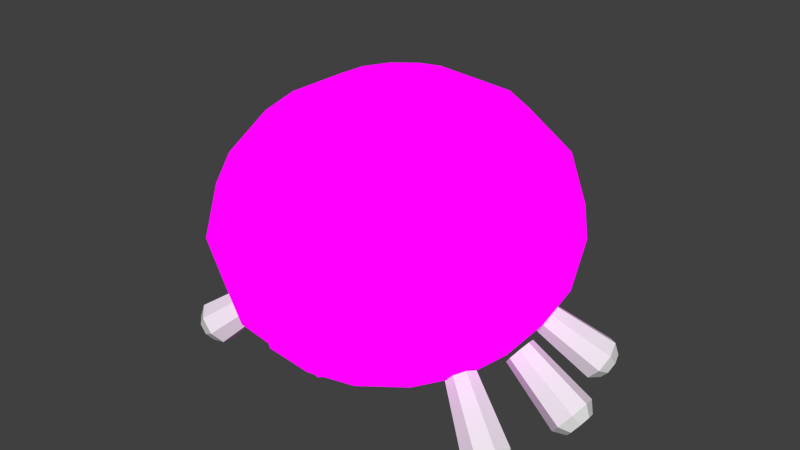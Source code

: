 # Source: spider.blend  (saved by Blender 2.79.0; exported with 4.5.12 LTS)
import bpy
from mathutils import Matrix  # noqa: F401  (used for matrix-valued properties, if any)

bpy.ops.wm.read_factory_settings(use_empty=True)
scene = bpy.context.scene
scene.name = 'Scene'

# ---- collections
col_collection_5 = bpy.data.collections.new('Collection 5'); scene.collection.children.link(col_collection_5)

# ---- images (referenced by path relative to the original .blend; pixels are not part of the script)
import os
ASSET_DIR = os.environ.get("B2B_ASSET_DIR", "")  # directory of the original .blend (textures are referenced by path, not embedded)
HERE = os.path.dirname(os.path.abspath(__file__))  # packed textures are extracted next to this script under _unpacked/

def load_image(name, relpath, width, height, colorspace="sRGB"):
    """Load a texture the original file referenced (path relative to the .blend, or extracted next to this script)."""
    p = next((c for c in (os.path.join(HERE, relpath), os.path.join(ASSET_DIR, relpath)) if relpath and os.path.exists(c)), "")
    if p:
        img = bpy.data.images.load(p, check_existing=True)
        img.name = name
    else:  # same state as the original file: an image datablock whose file is absent (Cycles renders it pink)
        img = bpy.data.images.new(name, width, height)
        img.source = "FILE"
        img.filepath = "//" + (relpath or name)
    img.colorspace_settings.name = colorspace
    return img
img_spider_uv_png = load_image('spider_uv.png', 'uv/spider_uv.png', 1024, 1024, 'sRGB')

# ---- materials (node trees are filled in below, after node groups)
mat_material = bpy.data.materials.new('Material')
mat_material.alpha_threshold = 0.0
mat_material.roughness = 0.5

# ---- material node trees
mat_material.use_nodes = True; mat_material.node_tree.nodes.clear()
_N = mat_material.node_tree.nodes; _L = mat_material.node_tree.links
n0 = _N.new('ShaderNodeOutputMaterial'); n0.name = 'Material Output'; n0.location = (300, 300)
n1 = _N.new('ShaderNodeTexImage'); n1.name = 'Image Texture'; n1.location = (-229, 160)
n1.width = 140
n1.image = img_spider_uv_png
_L.new(n1.outputs[0], n0.inputs[0])
n0.is_active_output = True

# ---- world
world_world = bpy.data.worlds.new('World'); scene.world = world_world
world_world.color = (0.05088, 0.05088, 0.05088)
world_world.use_sun_shadow = False
world_world.sun_shadow_jitter_overblur = 0.0
world_world.cycles.sampling_method = 'NONE'
world_world.cycles.sample_map_resolution = 256

# ---- meshes
me_sphere_007 = bpy.data.meshes.new('Sphere.007')
me_sphere_007.from_pydata([(0.2101, -2.301, 3.92), (0.2116, -2.887, 3.136), (0.1558, -2.78, 1.376), (0.05371, -1.131, 0.2285), (-0.2416, -1.32, 4.495), (-0.5843, -2.177, 3.953), (-0.8264, -2.725, 3.178), (-0.9311, -2.88, 2.288), (-0.8822, -2.619, 1.419), (-0.6874, -1.981, 0.7014), (-0.3763, -1.064, 0.2462), (-0.6128, -1.094, 4.52), (-1.27, -1.759, 4.0), (-1.723, -2.179, 3.24), (-1.901, -2.289, 2.355), (-1.779, -2.072, 1.48), (-1.373, -1.563, 0.7484), (-0.7475, -0.8378, 0.2716), (-0.8688, -0.7431, 4.549), (-1.743, -1.11, 4.054), (-2.341, -1.331, 3.31), (-2.57, -1.371, 2.431), (-2.397, -1.225, 1.551), (-1.846, -0.9143, 0.8026), (-1.004, -0.4868, 0.3009), (-0.9706, -0.3206, 4.578), (-1.931, -0.3298, 4.107), (-2.587, -0.3111, 3.38), (-2.836, -0.2672, 2.506), (-2.642, -0.2049, 1.62), (-2.035, -0.1336, 0.8556), (-1.105, -0.06428, 0.3296), (-0.9027, 0.1089, 4.602), (-1.806, 0.4638, 4.151), (-2.423, 0.7259, 3.437), (-2.659, 0.8552, 2.568), (-2.478, 0.8321, 1.677), (-1.909, 0.66, 0.8995), (-1.037, 0.3653, 0.3534), (-0.6754, 0.4801, 4.617), (-1.386, 1.15, 4.179), (-1.874, 1.622, 3.474), (-2.065, 1.825, 2.608), (-1.93, 1.728, 1.714), (-1.489, 1.346, 0.9276), (-0.8101, 0.7364, 0.3686), (-0.3234, 0.7365, 4.621), (-0.7355, 1.623, 4.187), (-1.024, 2.241, 3.484), (-1.145, 2.495, 2.619), (-1.08, 2.347, 1.724), (-0.8386, 1.82, 0.9355), (-0.4581, 0.9928, 0.3729), (0.09983, 0.8389, 4.614), (0.04648, 1.813, 4.174), (-0.002254, 2.488, 3.467), (-0.03896, 2.763, 2.6), (-0.05805, 2.594, 1.707), (-0.05661, 2.009, 0.9222), (-0.03487, 1.095, 0.3656), (0.1884, -1.387, 4.477), (0.1925, -3.055, 2.242), (0.1071, -2.105, 0.6688), (0.003869, -0.007364, 0.122), (0.1238, 0.2975, 4.665), (-0.09546, 0.2444, 4.669), (-0.2779, 0.1115, 4.667), (-0.3957, -0.0808, 4.659), (-0.4308, -0.3034, 4.647), (-0.3781, -0.5223, 4.632), (-0.2454, -0.7042, 4.617), (-0.05306, -0.8215, 4.603), (0.1697, -0.8562, 4.594)], [], [(4, 71, 70, 11), (63, 3, 10), (62, 2, 8, 9), (61, 1, 6, 7), (0, 60, 4, 5), (3, 62, 9, 10), (2, 61, 7, 8), (1, 0, 5, 6), (7, 6, 13, 14), (5, 4, 11, 12), (10, 9, 16, 17), (8, 7, 14, 15), (6, 5, 12, 13), (11, 70, 69, 18), (63, 10, 17), (9, 8, 15, 16), (17, 16, 23, 24), (15, 14, 21, 22), (13, 12, 19, 20), (18, 69, 68, 25), (63, 17, 24), (16, 15, 22, 23), (14, 13, 20, 21), (12, 11, 18, 19), (20, 19, 26, 27), (25, 68, 67, 32), (63, 24, 31), (23, 22, 29, 30), (21, 20, 27, 28), (19, 18, 25, 26), (24, 23, 30, 31), (22, 21, 28, 29), (63, 31, 38), (30, 29, 36, 37), (28, 27, 34, 35), (26, 25, 32, 33), (31, 30, 37, 38), (29, 28, 35, 36), (27, 26, 33, 34), (32, 67, 66, 39), (33, 32, 39, 40), (38, 37, 44, 45), (36, 35, 42, 43), (34, 33, 40, 41), (39, 66, 65, 46), (63, 38, 45), (37, 36, 43, 44), (35, 34, 41, 42), (45, 44, 51, 52), (43, 42, 49, 50), (41, 40, 47, 48), (46, 65, 64, 53), (63, 45, 52), (44, 43, 50, 51), (42, 41, 48, 49), (40, 39, 46, 47), (63, 52, 59), (51, 50, 57, 58), (49, 48, 55, 56), (47, 46, 53, 54), (52, 51, 58, 59), (50, 49, 56, 57), (48, 47, 54, 55), (72, 64, 65, 66, 67, 68, 69, 70, 71), (60, 72, 71, 4)])
_uv = me_sphere_007.uv_layers.new(name='UVMap')
_uv.uv.foreach_set('vector', [0.4619, 0.3271, 0.4348, 0.2794, 0.4528, 0.2656, 0.4933, 0.2991, 0.02246, 0.3762, 0.05479, 0.2641, 0.09256, 0.2865, 0.0998, 0.1618, 0.1588, 0.07362, 0.2372, 0.1513, 0.1642, 0.2121, 0.5471, 0.6199, 0.4951, 0.5424, 0.5794, 0.4838, 0.6396, 0.5487, 0.4512, 0.4515, 0.4205, 0.3436, 0.4619, 0.3271, 0.5208, 0.4122, 0.05479, 0.2641, 0.0998, 0.1618, 0.1642, 0.2121, 0.09256, 0.2865, 0.1588, 0.07362, 0.2298, 0.0001351, 0.3152, 0.09495, 0.2372, 0.1513, 0.4951, 0.5424, 0.4512, 0.4515, 0.5208, 0.4122, 0.5794, 0.4838, 0.6396, 0.5487, 0.5794, 0.4838, 0.6445, 0.4107, 0.7171, 0.4622, 0.5208, 0.4122, 0.4619, 0.3271, 0.4933, 0.2991, 0.5723, 0.3587, 0.09256, 0.2865, 0.1642, 0.2121, 0.207, 0.2742, 0.1189, 0.3193, 0.2372, 0.1513, 0.3152, 0.09495, 0.3759, 0.2036, 0.2899, 0.238, 0.5794, 0.4838, 0.5208, 0.4122, 0.5723, 0.3587, 0.6445, 0.4107, 0.4933, 0.2991, 0.4528, 0.2656, 0.4639, 0.2467, 0.5129, 0.2632, 0.02246, 0.3762, 0.09256, 0.2865, 0.1189, 0.3193, 0.1642, 0.2121, 0.2372, 0.1513, 0.2899, 0.238, 0.207, 0.2742, 0.1189, 0.3193, 0.207, 0.2742, 0.2285, 0.3437, 0.132, 0.358, 0.2899, 0.238, 0.3759, 0.2036, 0.4063, 0.3213, 0.3167, 0.3324, 0.6445, 0.4107, 0.5723, 0.3587, 0.6055, 0.2941, 0.6891, 0.3244, 0.5129, 0.2632, 0.4639, 0.2467, 0.4669, 0.225, 0.5189, 0.2228, 0.02246, 0.3762, 0.1189, 0.3193, 0.132, 0.358, 0.207, 0.2742, 0.2899, 0.238, 0.3167, 0.3324, 0.2285, 0.3437, 0.7171, 0.4622, 0.6445, 0.4107, 0.6891, 0.3244, 0.7739, 0.3574, 0.5723, 0.3587, 0.4933, 0.2991, 0.5129, 0.2632, 0.6055, 0.2941, 0.6891, 0.3244, 0.6055, 0.2941, 0.618, 0.2216, 0.7097, 0.227, 0.5189, 0.2228, 0.4669, 0.225, 0.4616, 0.2035, 0.5101, 0.1821, 0.02246, 0.3762, 0.132, 0.358, 0.1314, 0.3985, 0.2285, 0.3437, 0.3167, 0.3324, 0.3176, 0.4302, 0.2282, 0.4164, 0.7739, 0.3574, 0.6891, 0.3244, 0.7097, 0.227, 0.8035, 0.2387, 0.6055, 0.2941, 0.5129, 0.2632, 0.5189, 0.2228, 0.618, 0.2216, 0.132, 0.358, 0.2285, 0.3437, 0.2282, 0.4164, 0.1314, 0.3985, 0.3167, 0.3324, 0.4063, 0.3213, 0.4063, 0.44, 0.3176, 0.4302, 0.02246, 0.3762, 0.1314, 0.3985, 0.1168, 0.4369, 0.2282, 0.4164, 0.3176, 0.4302, 0.2932, 0.5309, 0.2052, 0.4882, 0.8035, 0.2387, 0.7097, 0.227, 0.7045, 0.1185, 0.8052, 0.1127, 0.618, 0.2216, 0.5189, 0.2228, 0.5101, 0.1821, 0.6064, 0.1455, 0.1314, 0.3985, 0.2282, 0.4164, 0.2052, 0.4882, 0.1168, 0.4369, 0.3176, 0.4302, 0.4063, 0.44, 0.3831, 0.5537, 0.2932, 0.5309, 0.7097, 0.227, 0.618, 0.2216, 0.6064, 0.1455, 0.7045, 0.1185, 0.5101, 0.1821, 0.4616, 0.2035, 0.4484, 0.1853, 0.4864, 0.1466, 0.6064, 0.1455, 0.5101, 0.1821, 0.4864, 0.1466, 0.5669, 0.07265, 0.1168, 0.4369, 0.2052, 0.4882, 0.1565, 0.5529, 0.0889, 0.4685, 0.7266, 0.719, 0.7341, 0.8103, 0.6222, 0.8114, 0.6208, 0.7227, 0.7045, 0.1185, 0.6064, 0.1455, 0.5669, 0.07265, 0.6558, 0.01425, 0.4864, 0.1466, 0.4484, 0.1853, 0.4292, 0.1731, 0.4503, 0.1221, 0.02246, 0.3762, 0.1168, 0.4369, 0.0889, 0.4685, 0.2052, 0.4882, 0.2932, 0.5309, 0.2318, 0.6201, 0.1565, 0.5529, 0.7341, 0.8103, 0.7284, 0.9045, 0.6201, 0.9012, 0.6222, 0.8114, 0.0889, 0.4685, 0.1565, 0.5529, 0.08224, 0.592, 0.05021, 0.4882, 0.6208, 0.7227, 0.6222, 0.8114, 0.5166, 0.8123, 0.5185, 0.7271, 0.6201, 0.9012, 0.5995, 0.9999, 0.5173, 0.9919, 0.5167, 0.8964, 0.4503, 0.1221, 0.4292, 0.1731, 0.4066, 0.1691, 0.4066, 0.1123, 0.02246, 0.3762, 0.0889, 0.4685, 0.05021, 0.4882, 0.602, 0.6255, 0.6208, 0.7227, 0.5185, 0.7271, 0.5209, 0.6307, 0.6222, 0.8114, 0.6201, 0.9012, 0.5167, 0.8964, 0.5166, 0.8123, 0.5669, 0.07265, 0.4864, 0.1466, 0.4503, 0.1221, 0.4979, 0.02198, 0.02246, 0.3762, 0.05021, 0.4882, 0.005828, 0.4922, 0.5209, 0.6307, 0.5185, 0.7271, 0.4141, 0.7194, 0.4379, 0.6202, 0.5166, 0.8123, 0.5167, 0.8964, 0.4153, 0.9044, 0.4066, 0.8129, 0.4979, 0.02198, 0.4503, 0.1221, 0.4066, 0.1123, 0.4153, 0.0001351, 0.05021, 0.4882, 0.08224, 0.592, 0.0001351, 0.602, 0.005828, 0.4922, 0.5185, 0.7271, 0.5166, 0.8123, 0.4066, 0.8129, 0.4141, 0.7194, 0.5167, 0.8964, 0.5173, 0.9919, 0.4372, 0.9999, 0.4153, 0.9044, 0.4124, 0.2861, 0.4066, 0.1691, 0.4292, 0.1731, 0.4484, 0.1853, 0.4616, 0.2035, 0.4669, 0.225, 0.4639, 0.2467, 0.4528, 0.2656, 0.4348, 0.2794, 0.4205, 0.3436, 0.4124, 0.2861, 0.4348, 0.2794, 0.4619, 0.3271])
_ca = me_sphere_007.color_attributes.new('Col', 'BYTE_COLOR', 'CORNER')
_ca.data.foreach_set('color', [1.0, 1.0, 1.0, 1.0, 1.0, 1.0, 1.0, 1.0, 1.0, 1.0, 1.0, 1.0, 1.0, 1.0, 1.0, 1.0, 1.0, 1.0, 1.0, 1.0, 1.0, 1.0, 1.0, 1.0, 1.0, 1.0, 1.0, 1.0, 1.0, 1.0, 1.0, 1.0, 1.0, 1.0, 1.0, 1.0, 1.0, 1.0, 1.0, 1.0, 1.0, 1.0, 1.0, 1.0, 1.0, 1.0, 1.0, 1.0, 1.0, 1.0, 1.0, 1.0, 1.0, 1.0, 1.0, 1.0, 1.0, 1.0, 1.0, 1.0, 1.0, 1.0, 1.0, 1.0, 1.0, 1.0, 1.0, 1.0, 1.0, 1.0, 1.0, 1.0, 1.0, 1.0, 1.0, 1.0, 1.0, 1.0, 1.0, 1.0, 1.0, 1.0, 1.0, 1.0, 1.0, 1.0, 1.0, 1.0, 1.0, 1.0, 1.0, 1.0, 1.0, 1.0, 1.0, 1.0, 1.0, 1.0, 1.0, 1.0, 1.0, 1.0, 1.0, 1.0, 1.0, 1.0, 1.0, 1.0, 1.0, 1.0, 1.0, 1.0, 1.0, 1.0, 1.0, 1.0, 1.0, 1.0, 1.0, 1.0, 1.0, 1.0, 1.0, 1.0, 1.0, 1.0, 1.0, 1.0, 1.0, 1.0, 1.0, 1.0, 1.0, 1.0, 1.0, 1.0, 1.0, 1.0, 1.0, 1.0, 1.0, 1.0, 1.0, 1.0, 1.0, 1.0, 1.0, 1.0, 1.0, 1.0, 1.0, 1.0, 1.0, 1.0, 1.0, 1.0, 1.0, 1.0, 1.0, 1.0, 1.0, 1.0, 1.0, 1.0, 1.0, 1.0, 1.0, 1.0, 1.0, 1.0, 1.0, 1.0, 1.0, 1.0, 1.0, 1.0, 1.0, 1.0, 1.0, 1.0, 1.0, 1.0, 1.0, 1.0, 1.0, 1.0, 1.0, 1.0, 1.0, 1.0, 1.0, 1.0, 1.0, 1.0, 1.0, 1.0, 1.0, 1.0, 1.0, 1.0, 1.0, 1.0, 1.0, 1.0, 1.0, 1.0, 1.0, 1.0, 1.0, 1.0, 1.0, 1.0, 1.0, 1.0, 1.0, 1.0, 1.0, 1.0, 1.0, 1.0, 1.0, 1.0, 1.0, 1.0, 1.0, 1.0, 1.0, 1.0, 1.0, 1.0, 1.0, 1.0, 1.0, 1.0, 1.0, 1.0, 1.0, 1.0, 1.0, 1.0, 1.0, 1.0, 1.0, 1.0, 1.0, 1.0, 1.0, 1.0, 1.0, 1.0, 1.0, 1.0, 1.0, 1.0, 1.0, 1.0, 1.0, 1.0, 1.0, 1.0, 1.0, 1.0, 1.0, 1.0, 1.0, 1.0, 1.0, 1.0, 1.0, 1.0, 1.0, 1.0, 1.0, 1.0, 1.0, 1.0, 1.0, 1.0, 1.0, 1.0, 1.0, 1.0, 1.0, 1.0, 1.0, 1.0, 1.0, 1.0, 1.0, 1.0, 1.0, 1.0, 1.0, 1.0, 1.0, 1.0, 1.0, 1.0, 1.0, 1.0, 1.0, 1.0, 1.0, 1.0, 1.0, 1.0, 1.0, 1.0, 1.0, 1.0, 1.0, 1.0, 1.0, 1.0, 1.0, 1.0, 1.0, 1.0, 1.0, 1.0, 1.0, 1.0, 1.0, 1.0, 1.0, 1.0, 1.0, 1.0, 1.0, 1.0, 1.0, 1.0, 1.0, 1.0, 1.0, 1.0, 1.0, 1.0, 1.0, 1.0, 1.0, 1.0, 1.0, 1.0, 1.0, 1.0, 1.0, 1.0, 1.0, 1.0, 1.0, 1.0, 1.0, 1.0, 1.0, 1.0, 1.0, 1.0, 1.0, 1.0, 1.0, 1.0, 1.0, 1.0, 1.0, 1.0, 1.0, 1.0, 1.0, 1.0, 1.0, 1.0, 1.0, 1.0, 1.0, 1.0, 1.0, 1.0, 1.0, 1.0, 1.0, 1.0, 1.0, 1.0, 1.0, 1.0, 1.0, 1.0, 1.0, 1.0, 1.0, 1.0, 1.0, 1.0, 1.0, 1.0, 1.0, 1.0, 1.0, 1.0, 1.0, 1.0, 1.0, 1.0, 1.0, 1.0, 1.0, 1.0, 1.0, 1.0, 1.0, 1.0, 1.0, 1.0, 1.0, 1.0, 1.0, 1.0, 1.0, 1.0, 1.0, 1.0, 1.0, 1.0, 1.0, 1.0, 1.0, 1.0, 1.0, 1.0, 1.0, 1.0, 1.0, 1.0, 1.0, 1.0, 1.0, 1.0, 1.0, 1.0, 1.0, 1.0, 1.0, 1.0, 1.0, 1.0, 1.0, 1.0, 1.0, 1.0, 1.0, 1.0, 1.0, 1.0, 1.0, 1.0, 1.0, 1.0, 1.0, 1.0, 1.0, 1.0, 1.0, 1.0, 1.0, 1.0, 1.0, 1.0, 1.0, 1.0, 1.0, 1.0, 1.0, 1.0, 1.0, 1.0, 1.0, 1.0, 1.0, 1.0, 1.0, 1.0, 1.0, 1.0, 1.0, 1.0, 1.0, 1.0, 1.0, 1.0, 1.0, 1.0, 1.0, 1.0, 1.0, 1.0, 1.0, 1.0, 1.0, 1.0, 1.0, 1.0, 1.0, 1.0, 1.0, 1.0, 1.0, 1.0, 1.0, 1.0, 1.0, 1.0, 1.0, 1.0, 1.0, 1.0, 1.0, 1.0, 1.0, 1.0, 1.0, 1.0, 1.0, 1.0, 1.0, 1.0, 1.0, 1.0, 1.0, 1.0, 1.0, 1.0, 1.0, 1.0, 1.0, 1.0, 1.0, 1.0, 1.0, 1.0, 1.0, 1.0, 1.0, 1.0, 1.0, 1.0, 1.0, 1.0, 1.0, 1.0, 1.0, 1.0, 1.0, 1.0, 1.0, 1.0, 1.0, 1.0, 1.0, 1.0, 1.0, 1.0, 1.0, 1.0, 1.0, 1.0, 1.0, 1.0, 1.0, 1.0, 1.0, 1.0, 1.0, 1.0, 1.0, 1.0, 1.0, 1.0, 1.0, 1.0, 1.0, 1.0, 1.0, 1.0, 1.0, 1.0, 1.0, 1.0, 1.0, 1.0, 1.0, 1.0, 1.0, 1.0, 1.0, 1.0, 1.0, 1.0, 1.0, 1.0, 1.0, 1.0, 1.0, 1.0, 1.0, 1.0, 1.0, 1.0, 1.0, 1.0, 1.0, 1.0, 1.0, 1.0, 1.0, 1.0, 1.0, 1.0, 1.0, 1.0, 1.0, 1.0, 1.0, 1.0, 1.0, 1.0, 1.0, 1.0, 1.0, 1.0, 1.0, 1.0, 1.0, 1.0, 1.0, 1.0, 1.0, 1.0, 1.0, 1.0, 1.0, 1.0, 1.0, 1.0, 1.0, 1.0, 1.0, 1.0, 1.0, 1.0, 1.0, 1.0, 1.0, 1.0, 1.0, 1.0, 1.0, 1.0, 1.0, 1.0, 1.0, 1.0, 1.0, 1.0, 1.0, 1.0, 1.0, 1.0, 1.0, 1.0, 1.0, 1.0, 1.0, 1.0, 1.0, 1.0, 1.0, 1.0, 1.0, 1.0, 1.0, 1.0, 1.0, 1.0, 1.0, 1.0, 1.0, 1.0, 1.0, 1.0, 1.0, 1.0, 1.0, 1.0, 1.0, 1.0, 1.0, 1.0, 1.0, 1.0, 1.0, 1.0, 1.0, 1.0, 1.0, 1.0, 1.0, 1.0, 1.0, 1.0, 1.0, 1.0, 1.0, 1.0, 1.0, 1.0, 1.0, 1.0, 1.0, 1.0, 1.0, 1.0, 1.0, 1.0, 1.0, 1.0, 1.0, 1.0, 1.0, 1.0, 1.0, 1.0, 1.0, 1.0, 1.0, 1.0, 1.0, 1.0, 1.0, 1.0, 1.0, 1.0, 1.0, 1.0, 1.0, 1.0, 1.0, 1.0, 1.0, 1.0, 1.0, 1.0, 1.0, 1.0, 1.0, 1.0, 1.0, 1.0, 1.0, 1.0, 1.0, 1.0, 1.0, 1.0, 1.0, 1.0, 1.0, 1.0, 1.0, 1.0, 1.0, 1.0, 1.0, 1.0, 1.0, 1.0, 1.0, 1.0, 1.0, 1.0, 1.0, 1.0, 1.0, 1.0, 1.0, 1.0, 1.0, 1.0, 1.0, 1.0, 1.0, 1.0, 1.0, 1.0, 1.0, 1.0, 1.0, 1.0, 1.0, 1.0, 1.0, 1.0, 1.0, 1.0, 1.0, 1.0, 1.0, 1.0, 1.0, 1.0, 1.0, 1.0, 1.0, 1.0, 1.0, 1.0, 1.0, 1.0, 1.0, 1.0, 1.0, 1.0, 1.0, 1.0, 1.0, 1.0, 1.0, 1.0, 1.0, 1.0, 1.0, 1.0, 1.0, 1.0, 1.0, 1.0, 1.0, 1.0, 1.0, 1.0, 1.0, 1.0, 1.0, 1.0, 1.0, 1.0, 1.0, 1.0, 1.0, 1.0, 1.0, 1.0, 1.0, 1.0, 1.0, 1.0, 1.0, 1.0, 1.0, 1.0, 1.0, 1.0, 1.0, 1.0, 1.0, 1.0, 1.0, 1.0, 1.0, 1.0, 1.0, 1.0, 1.0, 1.0, 1.0, 1.0, 1.0, 1.0, 1.0, 1.0, 1.0, 1.0, 1.0, 1.0, 1.0, 1.0, 1.0, 1.0, 1.0, 1.0, 1.0, 1.0, 1.0, 1.0, 1.0, 1.0, 1.0, 1.0, 1.0, 1.0, 1.0, 1.0, 1.0, 1.0, 1.0, 1.0, 1.0, 1.0, 1.0, 1.0, 1.0, 1.0, 1.0, 1.0, 1.0, 1.0, 1.0, 1.0, 1.0, 1.0, 1.0, 1.0, 1.0, 1.0, 1.0, 1.0, 1.0, 1.0, 1.0, 1.0, 1.0, 1.0, 1.0, 1.0, 1.0, 1.0, 1.0, 1.0, 1.0, 1.0, 1.0, 1.0, 1.0, 1.0, 1.0, 1.0, 1.0, 1.0, 1.0, 1.0, 1.0, 1.0, 1.0, 1.0, 1.0, 1.0, 1.0, 1.0, 1.0, 1.0, 1.0, 1.0, 1.0, 1.0, 1.0, 1.0, 1.0, 1.0, 1.0, 1.0, 1.0, 1.0, 1.0, 1.0, 1.0, 1.0, 1.0, 1.0, 1.0, 1.0, 1.0, 1.0, 1.0, 1.0, 1.0, 1.0, 1.0, 1.0, 1.0, 1.0, 1.0, 1.0, 1.0, 1.0, 1.0, 1.0, 1.0, 1.0, 1.0, 1.0, 1.0, 1.0, 1.0, 1.0, 1.0, 1.0, 1.0, 1.0, 1.0, 1.0, 1.0, 1.0, 1.0, 1.0, 1.0, 1.0, 1.0, 1.0, 1.0, 1.0, 1.0, 1.0, 1.0, 1.0, 1.0, 1.0, 1.0, 1.0])
me_sphere_007.materials.append(mat_material)
me_sphere_007.use_remesh_preserve_volume = False
me_sphere_007.use_remesh_preserve_attributes = False
me_sphere_007.use_mirror_vertex_groups = False
me_sphere_007.update()
me_cylinder_003 = bpy.data.meshes.new('Cylinder.003')
me_cylinder_003.from_pydata([(-3.241, -0.1553, 0.1713), (-2.147, -0.1691, 0.9824), (-3.343, -0.08491, 0.3078), (-2.254, -0.09468, 1.127), (-3.384, 0.08499, 0.3643), (-2.298, 0.08499, 1.187), (-3.343, 0.2549, 0.3078), (-2.254, 0.2647, 1.127), (-3.241, 0.3253, 0.1713), (-2.147, 0.3391, 0.9824), (-3.14, 0.2549, 0.03476), (-2.04, 0.2647, 0.838), (-3.098, 0.08499, -0.02179), (-1.995, 0.08499, 0.7782), (-3.14, -0.08491, 0.03476), (-2.04, -0.09468, 0.838), (-3.1, -0.2865, 0.2758), (-3.257, -0.1777, 0.4869), (-3.321, 0.08499, 0.5743), (-3.257, 0.3477, 0.4869), (-3.1, 0.4565, 0.2758), (-2.944, 0.3477, 0.06474), (-2.879, 0.08499, -0.02269), (-2.944, -0.1777, 0.06474), (-2.885, 1.486, 0.1713), (-1.944, 0.9269, 0.9824), (-2.937, 1.598, 0.3078), (-1.999, 1.045, 1.127), (-2.889, 1.766, 0.3643), (-1.948, 1.223, 1.187), (-2.767, 1.892, 0.3078), (-1.819, 1.356, 1.127), (-2.644, 1.902, 0.1713), (-1.69, 1.367, 0.9824), (-2.592, 1.791, 0.03476), (-1.634, 1.249, 0.838), (-2.641, 1.623, -0.02179), (-1.686, 1.071, 0.7782), (-2.762, 1.497, 0.03476), (-1.814, 0.9379, 0.838), (-2.828, 1.302, 0.2758), (-2.909, 1.474, 0.4869), (-2.834, 1.734, 0.5743), (-2.647, 1.929, 0.4869), (-2.457, 1.946, 0.2758), (-2.376, 1.773, 0.06474), (-2.451, 1.513, -0.02269), (-2.638, 1.318, 0.06474), (-2.729, -1.755, 0.1713), (-1.775, -1.22, 0.9824), (-2.852, -1.745, 0.3078), (-1.904, -1.209, 1.127), (-2.974, -1.619, 0.3643), (-2.033, -1.075, 1.187), (-3.022, -1.451, 0.3078), (-2.084, -0.8977, 1.127), (-2.97, -1.339, 0.1713), (-2.029, -0.7797, 0.9824), (-2.847, -1.349, 0.03476), (-1.899, -0.7907, 0.838), (-2.726, -1.476, -0.02179), (-1.771, -0.9241, 0.7782), (-2.677, -1.644, 0.03476), (-1.719, -1.102, 0.838), (-2.542, -1.798, 0.2758), (-2.732, -1.782, 0.4869), (-2.919, -1.587, 0.5743), (-2.994, -1.327, 0.4869), (-2.913, -1.155, 0.2758), (-2.723, -1.171, 0.06474), (-2.536, -1.366, -0.02269), (-2.461, -1.626, 0.06474)], [], [(16, 1, 3, 17), (17, 3, 5, 18), (18, 5, 7, 19), (19, 7, 9, 20), (20, 9, 11, 21), (21, 11, 13, 22), (3, 1, 15, 13, 11, 9, 7, 5), (22, 13, 15, 23), (23, 15, 1, 16), (0, 2, 4, 6, 8, 10, 12, 14), (14, 23, 16, 0), (12, 22, 23, 14), (10, 21, 22, 12), (8, 20, 21, 10), (6, 19, 20, 8), (4, 18, 19, 6), (2, 17, 18, 4), (0, 16, 17, 2), (40, 25, 27, 41), (41, 27, 29, 42), (42, 29, 31, 43), (43, 31, 33, 44), (44, 33, 35, 45), (45, 35, 37, 46), (27, 25, 39, 37, 35, 33, 31, 29), (46, 37, 39, 47), (47, 39, 25, 40), (24, 26, 28, 30, 32, 34, 36, 38), (38, 47, 40, 24), (36, 46, 47, 38), (34, 45, 46, 36), (32, 44, 45, 34), (30, 43, 44, 32), (28, 42, 43, 30), (26, 41, 42, 28), (24, 40, 41, 26), (64, 49, 51, 65), (65, 51, 53, 66), (66, 53, 55, 67), (67, 55, 57, 68), (68, 57, 59, 69), (69, 59, 61, 70), (51, 49, 63, 61, 59, 57, 55, 53), (70, 61, 63, 71), (71, 63, 49, 64), (48, 50, 52, 54, 56, 58, 60, 62), (62, 71, 64, 48), (60, 70, 71, 62), (58, 69, 70, 60), (56, 68, 69, 58), (54, 67, 68, 56), (52, 66, 67, 54), (50, 65, 66, 52), (48, 64, 65, 50)])
me_cylinder_003.use_remesh_preserve_volume = False
me_cylinder_003.use_remesh_preserve_attributes = False
me_cylinder_003.use_mirror_vertex_groups = False
me_cylinder_003.update()

# ---- objects
ob_head = bpy.data.objects.new('Head', me_sphere_007)
ob_domainepart = bpy.data.objects.new('DomainePart', me_cylinder_003)

# ---- transforms, parenting, visibility, modifiers, constraints
ob_head.location = (0.0, 0.0, 0.03747)
ob_head.rotation_euler = (-0.03059, -0.0149, 0.02055)
ob_head.lineart.crease_threshold = 0.0
_m = ob_head.modifiers.new('Mirror', 'MIRROR')
_m.merge_threshold = 0.2
ob_domainepart.location = (2.384e-07, -7.451e-09, 0.0)
ob_domainepart.lineart.crease_threshold = 0.0
_m = ob_domainepart.modifiers.new('Mirror', 'MIRROR')
_m.use_mirror_vertex_groups = False
_m.use_mirror_merge = False

# ---- collection membership
col_collection_5.objects.link(ob_head)
col_collection_5.objects.link(ob_domainepart)

# ---- scene / render settings (as saved in the file)
scene.frame_start = 1; scene.frame_end = 19; scene.frame_set(4)
scene.render.engine = 'CYCLES'
scene.render.resolution_percentage = 50
scene.render.dither_intensity = 0.0
scene.cycles.use_denoising = False
scene.cycles.samples = 10
scene.cycles.sampling_pattern = 'TABULATED_SOBOL'
scene.cycles.light_sampling_threshold = 0.0
scene.cycles.use_adaptive_sampling = False
scene.cycles.use_light_tree = False
scene.cycles.blur_glossy = 0.0
scene.cycles.pixel_filter_type = 'GAUSSIAN'
scene.cycles.sample_clamp_indirect = 0.0
scene.view_settings.view_transform = 'Standard'
bpy.context.view_layer.update()

# ---- added for rendering (the .blend has no active camera and no usable light): camera, sun
cam_auto = bpy.data.cameras.new('AutoCamera')
cam_auto.lens = 50.0
cam_auto.sensor_width = 36.0
cam_auto.clip_end = 1000.0
ob_auto_camera = bpy.data.objects.new('AutoCamera', cam_auto)
scene.collection.objects.link(ob_auto_camera)
ob_auto_camera.location = (9.53846, -11.5196, 10.0392)
ob_auto_camera.rotation_euler = (1.09748, -7.21219e-08, 0.694738)
scene.camera = ob_auto_camera
light_auto_sun = bpy.data.lights.new('AutoSun', 'SUN')
light_auto_sun.energy = 3.0
light_auto_sun.angle = 0.0523599
ob_auto_sun = bpy.data.objects.new('AutoSun', light_auto_sun)
scene.collection.objects.link(ob_auto_sun)
ob_auto_sun.rotation_euler = (0.872665, 0.174533, 0.523599)
bpy.context.view_layer.update()
